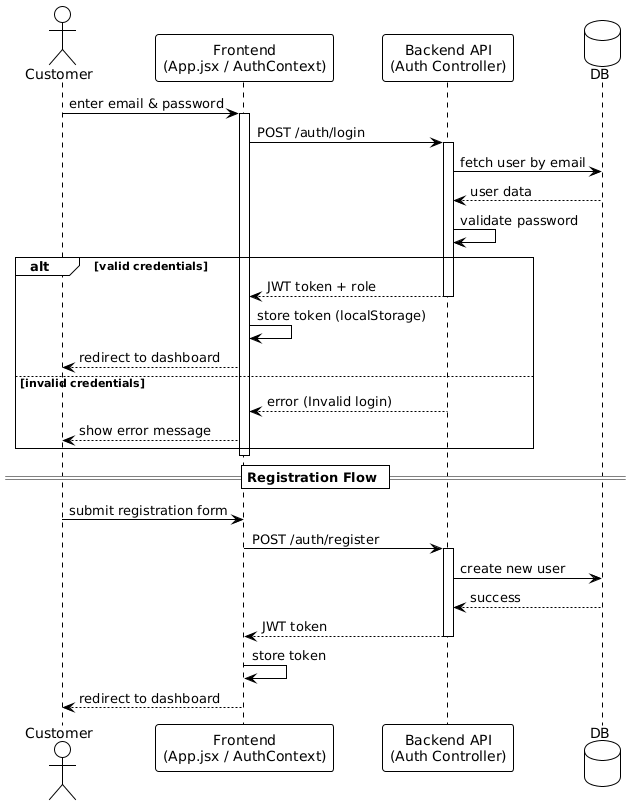

The diagram above was rendered by PlantUML. Its source (embedded in the PNG):
@startuml
!theme plain

actor Customer
participant "Frontend\n(App.jsx / AuthContext)" as FE
participant "Backend API\n(Auth Controller)" as BE
database DB

Customer -> FE : enter email & password
activate FE

FE -> BE : POST /auth/login
activate BE

BE -> DB : fetch user by email
DB --> BE : user data

BE -> BE : validate password

alt valid credentials
  BE --> FE : JWT token + role
  deactivate BE

  FE -> FE : store token (localStorage)
  FE --> Customer : redirect to dashboard

else invalid credentials
  BE --> FE : error (Invalid login)
  deactivate BE

  FE --> Customer : show error message
end

deactivate FE

== Registration Flow ==

Customer -> FE : submit registration form
FE -> BE : POST /auth/register
activate BE

BE -> DB : create new user
DB --> BE : success

BE --> FE : JWT token
deactivate BE

FE -> FE : store token
FE --> Customer : redirect to dashboard
@enduml